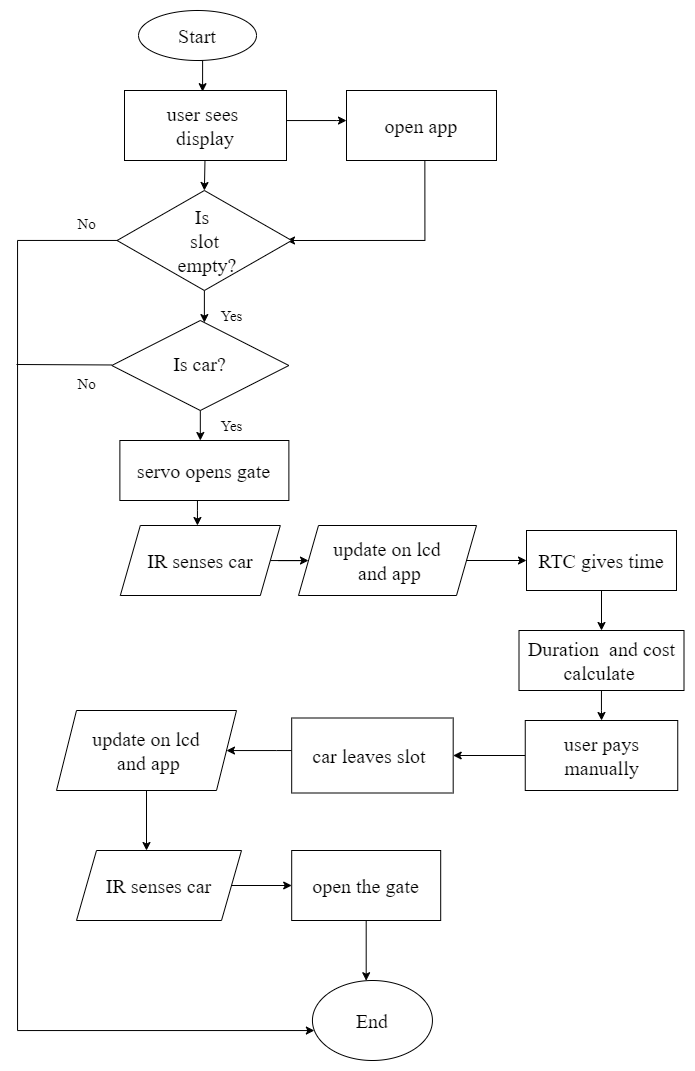

The diagram above was exported from draw.io. Its source (the exported page's mxGraphModel, read from the mxfile embedded in the PNG):
<mxGraphModel dx="926" dy="493" grid="1" gridSize="10" guides="1" tooltips="1" connect="1" arrows="1" fold="1" page="1" pageScale="1" pageWidth="827" pageHeight="1169" math="0" shadow="0">
  <root>
    <mxCell id="WIyWlLk6GJQsqaUBKTNV-0" />
    <mxCell id="WIyWlLk6GJQsqaUBKTNV-1" parent="WIyWlLk6GJQsqaUBKTNV-0" />
    <mxCell id="jQXOdrWvZTS6PttGMpkr-56" value="" style="edgeStyle=orthogonalEdgeStyle;rounded=0;orthogonalLoop=1;jettySize=auto;html=1;" edge="1" parent="WIyWlLk6GJQsqaUBKTNV-1" source="WIyWlLk6GJQsqaUBKTNV-10" target="jQXOdrWvZTS6PttGMpkr-8">
      <mxGeometry relative="1" as="geometry">
        <Array as="points">
          <mxPoint x="281" y="460" />
          <mxPoint x="281" y="460" />
        </Array>
      </mxGeometry>
    </mxCell>
    <mxCell id="WIyWlLk6GJQsqaUBKTNV-10" value="&lt;span style=&quot;background-color: initial;&quot;&gt;&lt;font face=&quot;Times New Roman&quot; style=&quot;font-size: 20px;&quot;&gt;Is car?&lt;/font&gt;&lt;/span&gt;" style="rhombus;whiteSpace=wrap;html=1;shadow=0;fontFamily=Helvetica;fontSize=12;align=center;strokeWidth=1;spacing=6;spacingTop=-4;" parent="WIyWlLk6GJQsqaUBKTNV-1" vertex="1">
      <mxGeometry x="185.26" y="370" width="177.12" height="90" as="geometry" />
    </mxCell>
    <mxCell id="jQXOdrWvZTS6PttGMpkr-52" style="edgeStyle=orthogonalEdgeStyle;rounded=0;orthogonalLoop=1;jettySize=auto;html=1;exitX=0.5;exitY=1;exitDx=0;exitDy=0;entryX=0.482;entryY=0.017;entryDx=0;entryDy=0;entryPerimeter=0;" edge="1" parent="WIyWlLk6GJQsqaUBKTNV-1" source="jQXOdrWvZTS6PttGMpkr-0" target="jQXOdrWvZTS6PttGMpkr-10">
      <mxGeometry relative="1" as="geometry">
        <mxPoint x="274.42857142857156" y="130" as="targetPoint" />
      </mxGeometry>
    </mxCell>
    <mxCell id="jQXOdrWvZTS6PttGMpkr-0" value="&lt;font face=&quot;Times New Roman&quot; style=&quot;font-size: 20px;&quot;&gt;Start&lt;/font&gt;" style="ellipse;whiteSpace=wrap;html=1;" vertex="1" parent="WIyWlLk6GJQsqaUBKTNV-1">
      <mxGeometry x="212.04" y="60" width="117.96" height="50" as="geometry" />
    </mxCell>
    <mxCell id="jQXOdrWvZTS6PttGMpkr-65" value="" style="edgeStyle=orthogonalEdgeStyle;rounded=0;orthogonalLoop=1;jettySize=auto;html=1;" edge="1" parent="WIyWlLk6GJQsqaUBKTNV-1" source="jQXOdrWvZTS6PttGMpkr-6" target="jQXOdrWvZTS6PttGMpkr-7">
      <mxGeometry relative="1" as="geometry" />
    </mxCell>
    <mxCell id="jQXOdrWvZTS6PttGMpkr-6" value="&lt;font face=&quot;Times New Roman&quot; style=&quot;font-size: 20px;&quot;&gt;IR senses car&lt;/font&gt;" style="shape=parallelogram;perimeter=parallelogramPerimeter;whiteSpace=wrap;html=1;fixedSize=1;" vertex="1" parent="WIyWlLk6GJQsqaUBKTNV-1">
      <mxGeometry x="193.82" y="575" width="160" height="70" as="geometry" />
    </mxCell>
    <mxCell id="jQXOdrWvZTS6PttGMpkr-66" value="" style="edgeStyle=orthogonalEdgeStyle;rounded=0;orthogonalLoop=1;jettySize=auto;html=1;" edge="1" parent="WIyWlLk6GJQsqaUBKTNV-1" source="jQXOdrWvZTS6PttGMpkr-7" target="jQXOdrWvZTS6PttGMpkr-17">
      <mxGeometry relative="1" as="geometry" />
    </mxCell>
    <mxCell id="jQXOdrWvZTS6PttGMpkr-7" value="&lt;font face=&quot;Times New Roman&quot; style=&quot;font-size: 20px;&quot;&gt;update on lcd&lt;/font&gt;&lt;div style=&quot;font-size: 20px;&quot;&gt;&lt;font face=&quot;xndN29Kyu_uPDST06nn5&quot; style=&quot;font-size: 20px;&quot;&gt;&amp;nbsp;and app&lt;/font&gt;&lt;/div&gt;" style="shape=parallelogram;perimeter=parallelogramPerimeter;whiteSpace=wrap;html=1;fixedSize=1;" vertex="1" parent="WIyWlLk6GJQsqaUBKTNV-1">
      <mxGeometry x="372" y="575" width="178" height="70" as="geometry" />
    </mxCell>
    <mxCell id="jQXOdrWvZTS6PttGMpkr-64" value="" style="edgeStyle=orthogonalEdgeStyle;rounded=0;orthogonalLoop=1;jettySize=auto;html=1;" edge="1" parent="WIyWlLk6GJQsqaUBKTNV-1" source="jQXOdrWvZTS6PttGMpkr-8" target="jQXOdrWvZTS6PttGMpkr-6">
      <mxGeometry relative="1" as="geometry">
        <Array as="points">
          <mxPoint x="271" y="560" />
          <mxPoint x="271" y="560" />
        </Array>
      </mxGeometry>
    </mxCell>
    <mxCell id="jQXOdrWvZTS6PttGMpkr-8" value="&lt;font face=&quot;Times New Roman&quot; style=&quot;font-size: 20px;&quot;&gt;servo opens gate&lt;/font&gt;" style="rounded=0;whiteSpace=wrap;html=1;" vertex="1" parent="WIyWlLk6GJQsqaUBKTNV-1">
      <mxGeometry x="193.38" y="490" width="169" height="60" as="geometry" />
    </mxCell>
    <mxCell id="jQXOdrWvZTS6PttGMpkr-54" value="" style="edgeStyle=orthogonalEdgeStyle;rounded=0;orthogonalLoop=1;jettySize=auto;html=1;entryX=0.5;entryY=0;entryDx=0;entryDy=0;" edge="1" parent="WIyWlLk6GJQsqaUBKTNV-1" target="jQXOdrWvZTS6PttGMpkr-12">
      <mxGeometry relative="1" as="geometry">
        <mxPoint x="278.6657627118644" y="200.00000000000006" as="sourcePoint" />
        <mxPoint x="274.8352542372881" y="230.01813075060534" as="targetPoint" />
        <Array as="points">
          <mxPoint x="277" y="200" />
        </Array>
      </mxGeometry>
    </mxCell>
    <mxCell id="jQXOdrWvZTS6PttGMpkr-57" value="" style="edgeStyle=orthogonalEdgeStyle;rounded=0;orthogonalLoop=1;jettySize=auto;html=1;strokeColor=default;" edge="1" parent="WIyWlLk6GJQsqaUBKTNV-1" source="jQXOdrWvZTS6PttGMpkr-10" target="jQXOdrWvZTS6PttGMpkr-11">
      <mxGeometry relative="1" as="geometry">
        <Array as="points">
          <mxPoint x="410" y="170" />
          <mxPoint x="410" y="170" />
        </Array>
      </mxGeometry>
    </mxCell>
    <mxCell id="jQXOdrWvZTS6PttGMpkr-10" value="&lt;font style=&quot;font-size: 20px;&quot;&gt;&lt;font face=&quot;Times New Roman&quot; style=&quot;font-size: 20px;&quot;&gt;user sees&amp;nbsp;&lt;/font&gt;&lt;/font&gt;&lt;div style=&quot;font-size: 20px;&quot;&gt;&lt;font face=&quot;jNoKSoAEFJ3FaOSYhEjB&quot; style=&quot;font-size: 20px;&quot;&gt;&lt;span style=&quot;background-color: initial;&quot;&gt;display&lt;/span&gt;&lt;/font&gt;&lt;/div&gt;" style="rounded=0;whiteSpace=wrap;html=1;" vertex="1" parent="WIyWlLk6GJQsqaUBKTNV-1">
      <mxGeometry x="198" y="140" width="162" height="70" as="geometry" />
    </mxCell>
    <mxCell id="jQXOdrWvZTS6PttGMpkr-61" value="" style="edgeStyle=orthogonalEdgeStyle;rounded=0;orthogonalLoop=1;jettySize=auto;html=1;exitX=0.491;exitY=1.059;exitDx=0;exitDy=0;exitPerimeter=0;" edge="1" parent="WIyWlLk6GJQsqaUBKTNV-1">
      <mxGeometry relative="1" as="geometry">
        <mxPoint x="498.36" y="210.00499999999997" as="sourcePoint" />
        <mxPoint x="360" y="290" as="targetPoint" />
        <Array as="points">
          <mxPoint x="498" y="290" />
        </Array>
      </mxGeometry>
    </mxCell>
    <mxCell id="jQXOdrWvZTS6PttGMpkr-11" value="&lt;font face=&quot;Times New Roman&quot; style=&quot;font-size: 20px;&quot;&gt;open app&lt;/font&gt;" style="rounded=0;whiteSpace=wrap;html=1;" vertex="1" parent="WIyWlLk6GJQsqaUBKTNV-1">
      <mxGeometry x="420" y="140" width="150" height="70" as="geometry" />
    </mxCell>
    <mxCell id="jQXOdrWvZTS6PttGMpkr-55" value="" style="edgeStyle=orthogonalEdgeStyle;rounded=0;orthogonalLoop=1;jettySize=auto;html=1;" edge="1" parent="WIyWlLk6GJQsqaUBKTNV-1" source="jQXOdrWvZTS6PttGMpkr-12" target="WIyWlLk6GJQsqaUBKTNV-10">
      <mxGeometry relative="1" as="geometry">
        <Array as="points">
          <mxPoint x="274" y="330" />
          <mxPoint x="274" y="330" />
        </Array>
      </mxGeometry>
    </mxCell>
    <mxCell id="jQXOdrWvZTS6PttGMpkr-83" value="" style="edgeStyle=orthogonalEdgeStyle;rounded=0;orthogonalLoop=1;jettySize=auto;html=1;" edge="1" parent="WIyWlLk6GJQsqaUBKTNV-1" source="jQXOdrWvZTS6PttGMpkr-12" target="jQXOdrWvZTS6PttGMpkr-44">
      <mxGeometry relative="1" as="geometry">
        <mxPoint x="90" y="1080" as="targetPoint" />
        <Array as="points">
          <mxPoint x="91" y="290" />
          <mxPoint x="91" y="1080" />
        </Array>
      </mxGeometry>
    </mxCell>
    <mxCell id="jQXOdrWvZTS6PttGMpkr-12" value="&lt;font face=&quot;Times New Roman&quot; style=&quot;font-size: 20px;&quot;&gt;Is&lt;span style=&quot;background-color: initial;&quot;&gt;&amp;nbsp;&lt;/span&gt;&lt;/font&gt;&lt;div style=&quot;font-size: 20px;&quot;&gt;&lt;span style=&quot;background-color: initial;&quot;&gt;&lt;font face=&quot;rsoMX7ZEUhIfmytFhGRy&quot; style=&quot;font-size: 20px;&quot;&gt;slot&lt;/font&gt;&lt;/span&gt;&lt;div style=&quot;&quot;&gt;&lt;div style=&quot;&quot;&gt;&lt;font face=&quot;rsoMX7ZEUhIfmytFhGRy&quot; style=&quot;font-size: 20px;&quot;&gt;&amp;nbsp;empty?&lt;/font&gt;&lt;/div&gt;&lt;/div&gt;&lt;/div&gt;" style="rhombus;whiteSpace=wrap;html=1;" vertex="1" parent="WIyWlLk6GJQsqaUBKTNV-1">
      <mxGeometry x="190.57" y="240" width="174.62" height="100" as="geometry" />
    </mxCell>
    <mxCell id="jQXOdrWvZTS6PttGMpkr-69" value="" style="edgeStyle=orthogonalEdgeStyle;rounded=0;orthogonalLoop=1;jettySize=auto;html=1;" edge="1" parent="WIyWlLk6GJQsqaUBKTNV-1" source="jQXOdrWvZTS6PttGMpkr-16" target="jQXOdrWvZTS6PttGMpkr-28">
      <mxGeometry relative="1" as="geometry" />
    </mxCell>
    <mxCell id="jQXOdrWvZTS6PttGMpkr-16" value="&lt;font face=&quot;Times New Roman&quot; style=&quot;font-size: 20px;&quot;&gt;user pays manually&lt;/font&gt;" style="rounded=0;whiteSpace=wrap;html=1;" vertex="1" parent="WIyWlLk6GJQsqaUBKTNV-1">
      <mxGeometry x="598.75" y="770" width="152.5" height="70" as="geometry" />
    </mxCell>
    <mxCell id="jQXOdrWvZTS6PttGMpkr-67" value="" style="edgeStyle=orthogonalEdgeStyle;rounded=0;orthogonalLoop=1;jettySize=auto;html=1;" edge="1" parent="WIyWlLk6GJQsqaUBKTNV-1" source="jQXOdrWvZTS6PttGMpkr-17" target="jQXOdrWvZTS6PttGMpkr-25">
      <mxGeometry relative="1" as="geometry" />
    </mxCell>
    <mxCell id="jQXOdrWvZTS6PttGMpkr-17" value="&lt;div&gt;&lt;font face=&quot;Times New Roman&quot; style=&quot;font-size: 20px;&quot;&gt;RTC gives time&lt;/font&gt;&lt;/div&gt;" style="rounded=0;whiteSpace=wrap;html=1;" vertex="1" parent="WIyWlLk6GJQsqaUBKTNV-1">
      <mxGeometry x="600" y="580" width="150" height="60" as="geometry" />
    </mxCell>
    <mxCell id="jQXOdrWvZTS6PttGMpkr-68" value="" style="edgeStyle=orthogonalEdgeStyle;rounded=0;orthogonalLoop=1;jettySize=auto;html=1;" edge="1" parent="WIyWlLk6GJQsqaUBKTNV-1" source="jQXOdrWvZTS6PttGMpkr-25" target="jQXOdrWvZTS6PttGMpkr-16">
      <mxGeometry relative="1" as="geometry" />
    </mxCell>
    <mxCell id="jQXOdrWvZTS6PttGMpkr-25" value="&lt;font face=&quot;Times New Roman&quot; style=&quot;font-size: 20px;&quot;&gt;Duration&amp;nbsp; and cost calculate&amp;nbsp;&lt;/font&gt;" style="rounded=0;whiteSpace=wrap;html=1;" vertex="1" parent="WIyWlLk6GJQsqaUBKTNV-1">
      <mxGeometry x="592.5" y="680" width="165" height="60" as="geometry" />
    </mxCell>
    <mxCell id="jQXOdrWvZTS6PttGMpkr-73" value="" style="edgeStyle=orthogonalEdgeStyle;rounded=0;orthogonalLoop=1;jettySize=auto;html=1;" edge="1" parent="WIyWlLk6GJQsqaUBKTNV-1" source="jQXOdrWvZTS6PttGMpkr-28" target="jQXOdrWvZTS6PttGMpkr-35">
      <mxGeometry relative="1" as="geometry">
        <Array as="points">
          <mxPoint x="350" y="800" />
          <mxPoint x="350" y="800" />
        </Array>
      </mxGeometry>
    </mxCell>
    <mxCell id="jQXOdrWvZTS6PttGMpkr-28" value="&lt;font face=&quot;Times New Roman&quot; style=&quot;font-size: 20px;&quot;&gt;car leaves slot&amp;nbsp;&lt;/font&gt;" style="rounded=0;whiteSpace=wrap;html=1;" vertex="1" parent="WIyWlLk6GJQsqaUBKTNV-1">
      <mxGeometry x="365.19" y="767.5" width="161.5" height="75" as="geometry" />
    </mxCell>
    <mxCell id="jQXOdrWvZTS6PttGMpkr-77" value="" style="edgeStyle=orthogonalEdgeStyle;rounded=0;orthogonalLoop=1;jettySize=auto;html=1;" edge="1" parent="WIyWlLk6GJQsqaUBKTNV-1" source="jQXOdrWvZTS6PttGMpkr-34" target="jQXOdrWvZTS6PttGMpkr-44">
      <mxGeometry relative="1" as="geometry">
        <Array as="points">
          <mxPoint x="440" y="940" />
        </Array>
      </mxGeometry>
    </mxCell>
    <mxCell id="jQXOdrWvZTS6PttGMpkr-34" value="&lt;font face=&quot;Times New Roman&quot; style=&quot;font-size: 20px;&quot;&gt;open the gate&lt;/font&gt;" style="rounded=0;whiteSpace=wrap;html=1;" vertex="1" parent="WIyWlLk6GJQsqaUBKTNV-1">
      <mxGeometry x="365.19" y="900" width="149" height="70" as="geometry" />
    </mxCell>
    <mxCell id="jQXOdrWvZTS6PttGMpkr-71" value="" style="edgeStyle=orthogonalEdgeStyle;rounded=0;orthogonalLoop=1;jettySize=auto;html=1;" edge="1" parent="WIyWlLk6GJQsqaUBKTNV-1" source="jQXOdrWvZTS6PttGMpkr-35" target="jQXOdrWvZTS6PttGMpkr-46">
      <mxGeometry relative="1" as="geometry">
        <Array as="points">
          <mxPoint x="250" y="900" />
          <mxPoint x="250" y="900" />
        </Array>
      </mxGeometry>
    </mxCell>
    <mxCell id="jQXOdrWvZTS6PttGMpkr-35" value="&lt;font face=&quot;Times New Roman&quot; style=&quot;font-size: 20px;&quot;&gt;update on lcd&lt;/font&gt;&lt;div style=&quot;font-size: 20px;&quot;&gt;&lt;font face=&quot;Times New Roman&quot; style=&quot;font-size: 20px;&quot;&gt;&amp;nbsp;and app&lt;/font&gt;&lt;/div&gt;" style="shape=parallelogram;perimeter=parallelogramPerimeter;whiteSpace=wrap;html=1;fixedSize=1;" vertex="1" parent="WIyWlLk6GJQsqaUBKTNV-1">
      <mxGeometry x="130" y="760" width="180" height="80" as="geometry" />
    </mxCell>
    <mxCell id="jQXOdrWvZTS6PttGMpkr-44" value="&lt;font face=&quot;Times New Roman&quot; style=&quot;font-size: 20px;&quot;&gt;End&lt;/font&gt;" style="ellipse;whiteSpace=wrap;html=1;" vertex="1" parent="WIyWlLk6GJQsqaUBKTNV-1">
      <mxGeometry x="385.94" y="1030" width="120" height="80" as="geometry" />
    </mxCell>
    <mxCell id="jQXOdrWvZTS6PttGMpkr-72" value="" style="edgeStyle=orthogonalEdgeStyle;rounded=0;orthogonalLoop=1;jettySize=auto;html=1;" edge="1" parent="WIyWlLk6GJQsqaUBKTNV-1" source="jQXOdrWvZTS6PttGMpkr-46" target="jQXOdrWvZTS6PttGMpkr-34">
      <mxGeometry relative="1" as="geometry" />
    </mxCell>
    <mxCell id="jQXOdrWvZTS6PttGMpkr-46" value="&lt;font face=&quot;Times New Roman&quot; style=&quot;font-size: 20px;&quot;&gt;IR senses car&lt;/font&gt;" style="shape=parallelogram;perimeter=parallelogramPerimeter;whiteSpace=wrap;html=1;fixedSize=1;" vertex="1" parent="WIyWlLk6GJQsqaUBKTNV-1">
      <mxGeometry x="150" y="900" width="165" height="70" as="geometry" />
    </mxCell>
    <mxCell id="jQXOdrWvZTS6PttGMpkr-78" value="&lt;font style=&quot;font-size: 15px;&quot; face=&quot;Times New Roman&quot;&gt;Yes&lt;/font&gt;" style="text;html=1;align=center;verticalAlign=middle;resizable=0;points=[];autosize=1;strokeColor=none;fillColor=none;" vertex="1" parent="WIyWlLk6GJQsqaUBKTNV-1">
      <mxGeometry x="280" y="350" width="50" height="30" as="geometry" />
    </mxCell>
    <mxCell id="jQXOdrWvZTS6PttGMpkr-79" value="&lt;font style=&quot;font-size: 15px;&quot; face=&quot;Times New Roman&quot;&gt;Yes&lt;/font&gt;" style="text;html=1;align=center;verticalAlign=middle;resizable=0;points=[];autosize=1;strokeColor=none;fillColor=none;" vertex="1" parent="WIyWlLk6GJQsqaUBKTNV-1">
      <mxGeometry x="280" y="460" width="50" height="30" as="geometry" />
    </mxCell>
    <mxCell id="jQXOdrWvZTS6PttGMpkr-84" value="&lt;font face=&quot;Times New Roman&quot; style=&quot;font-size: 15px;&quot;&gt;No&lt;/font&gt;" style="text;html=1;align=center;verticalAlign=middle;resizable=0;points=[];autosize=1;strokeColor=none;fillColor=none;" vertex="1" parent="WIyWlLk6GJQsqaUBKTNV-1">
      <mxGeometry x="140" y="258" width="40" height="30" as="geometry" />
    </mxCell>
    <mxCell id="jQXOdrWvZTS6PttGMpkr-86" value="" style="endArrow=none;html=1;rounded=0;" edge="1" parent="WIyWlLk6GJQsqaUBKTNV-1">
      <mxGeometry width="50" height="50" relative="1" as="geometry">
        <mxPoint x="90" y="414" as="sourcePoint" />
        <mxPoint x="185.26" y="414.47" as="targetPoint" />
      </mxGeometry>
    </mxCell>
    <mxCell id="jQXOdrWvZTS6PttGMpkr-87" value="&lt;font face=&quot;Times New Roman&quot; style=&quot;font-size: 15px;&quot;&gt;No&lt;/font&gt;" style="text;html=1;align=center;verticalAlign=middle;resizable=0;points=[];autosize=1;strokeColor=none;fillColor=none;" vertex="1" parent="WIyWlLk6GJQsqaUBKTNV-1">
      <mxGeometry x="140" y="418" width="40" height="30" as="geometry" />
    </mxCell>
  </root>
</mxGraphModel>